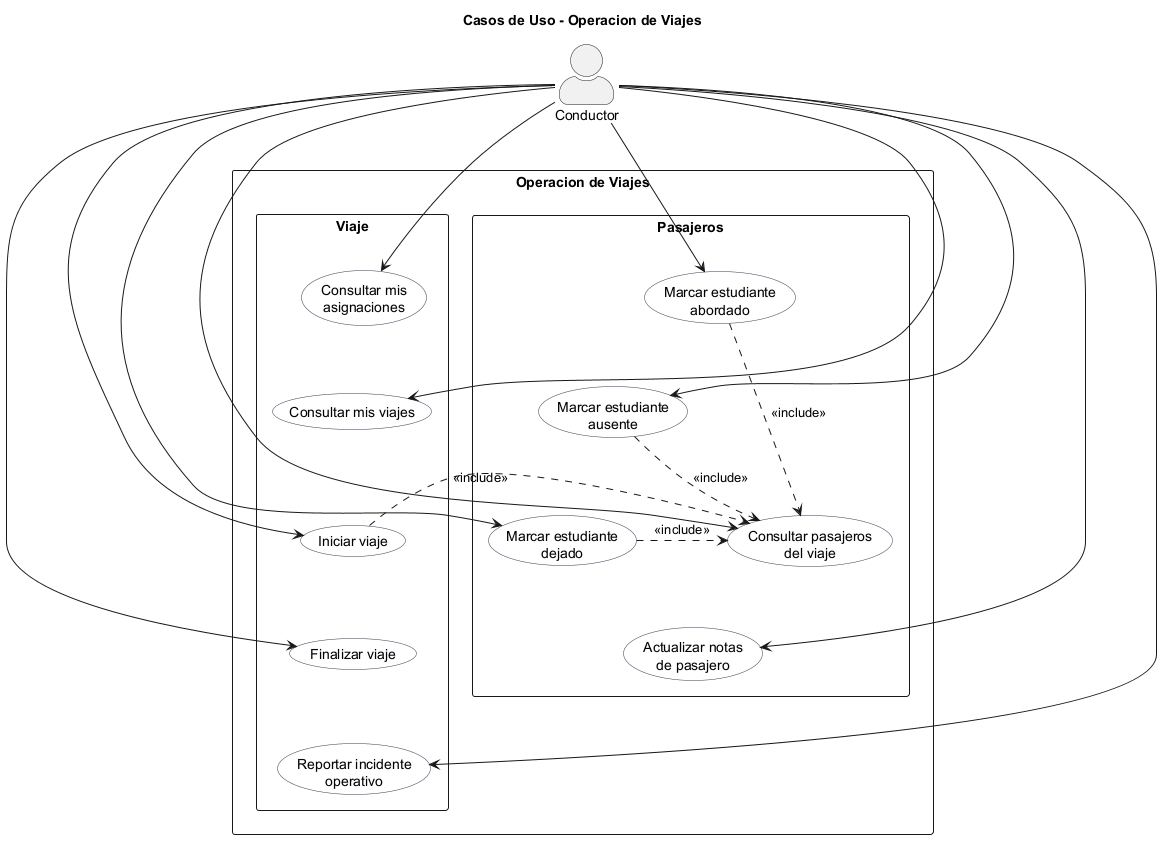

The diagram above was rendered by PlantUML. Its source (embedded in the PNG):
@startuml
title Casos de Uso - Operacion de Viajes
skinparam packageStyle rectangle
skinparam actorStyle awesome
skinparam usecase {
  BackgroundColor #F8FAFC
  BorderColor #334155
}

actor "Conductor" as Driver

rectangle "Operacion de Viajes" {
  rectangle "Viaje" {
    usecase "Consultar mis\nasignaciones" as UC1
    usecase "Consultar mis viajes" as UC2
    usecase "Iniciar viaje" as UC3
    usecase "Finalizar viaje" as UC4
    usecase "Reportar incidente\noperativo" as UC10
  }

  rectangle "Pasajeros" {
    usecase "Consultar pasajeros\ndel viaje" as UC5
    usecase "Marcar estudiante\nabordado" as UC6
    usecase "Marcar estudiante\nausente" as UC7
    usecase "Marcar estudiante\ndejado" as UC8
    usecase "Actualizar notas\nde pasajero" as UC9
  }
}

UC1 -[hidden]down- UC2
UC2 -[hidden]down- UC3
UC3 -[hidden]down- UC4
UC4 -[hidden]down- UC10
UC5 -[hidden]down- UC6
UC6 -[hidden]down- UC7
UC7 -[hidden]down- UC8
UC8 -[hidden]down- UC9

Driver --> UC1
Driver --> UC2
Driver --> UC3
Driver --> UC4
Driver --> UC5
Driver --> UC6
Driver --> UC7
Driver --> UC8
Driver --> UC9
Driver --> UC10

UC3 .> UC5 : <<include>>
UC6 .> UC5 : <<include>>
UC7 .> UC5 : <<include>>
UC8 .> UC5 : <<include>>
@enduml